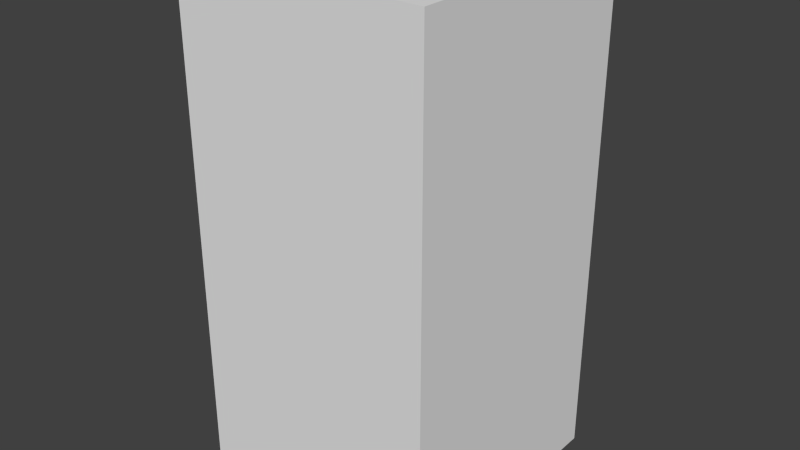 # Source: brownStopOne.blend  (saved by Blender 2.68.0; exported with 4.5.12 LTS)
import bpy
from mathutils import Matrix  # noqa: F401  (used for matrix-valued properties, if any)

bpy.ops.wm.read_factory_settings(use_empty=True)
scene = bpy.context.scene
scene.name = 'Scene'

# ---- collections
col_collection_1 = bpy.data.collections.new('Collection 1'); scene.collection.children.link(col_collection_1)

# ---- world
world_world = bpy.data.worlds.new('World'); scene.world = world_world
world_world.color = (0.05088, 0.05088, 0.05088)
world_world.use_sun_shadow = False
world_world.sun_shadow_jitter_overblur = 0.0
world_world.cycles.sampling_method = 'MANUAL'
world_world.cycles.sample_map_resolution = 256

# ---- meshes
me_brownstopone = bpy.data.meshes.new('brownStopOne')
me_brownstopone.from_pydata([(-0.5, -0.5, -1.0), (-0.5, 0.5, -1.0), (0.5, 0.5, -1.0), (0.5, -0.5, -1.0), (-0.5, -0.5, 1.0), (-0.5, 0.5, 1.0), (0.5, 0.5, 1.0), (0.5, -0.5, 1.0)], [], [(4, 5, 1, 0), (5, 6, 2, 1), (6, 7, 3, 2), (7, 4, 0, 3), (0, 1, 2, 3), (7, 6, 5, 4)])
me_brownstopone.use_remesh_preserve_volume = False
me_brownstopone.use_remesh_preserve_attributes = False
me_brownstopone.use_mirror_vertex_groups = False
me_brownstopone.update()

# ---- objects
ob_brownstopone = bpy.data.objects.new('brownStopOne', me_brownstopone)

# ---- transforms, parenting, visibility, modifiers, constraints
ob_brownstopone.location = (0.0, 0.0, 0.0)
ob_brownstopone.lineart.crease_threshold = 0.0

# ---- collection membership
col_collection_1.objects.link(ob_brownstopone)

# ---- scene / render settings (as saved in the file)
scene.frame_start = 1; scene.frame_end = 250; scene.frame_set(1)
scene.render.engine = 'BLENDER_EEVEE_NEXT'
scene.render.image_settings.color_mode = 'RGB'
scene.render.image_settings.compression = 90
scene.render.resolution_percentage = 50
scene.render.dither_intensity = 0.0
scene.cycles.use_denoising = False
scene.cycles.samples = 10
scene.cycles.sampling_pattern = 'TABULATED_SOBOL'
scene.cycles.light_sampling_threshold = 0.0
scene.cycles.use_adaptive_sampling = False
scene.cycles.use_light_tree = False
scene.cycles.blur_glossy = 0.0
scene.cycles.volume_bounces = 1
scene.cycles.pixel_filter_type = 'GAUSSIAN'
scene.cycles.sample_clamp_indirect = 0.0
scene.view_settings.view_transform = 'Standard'
bpy.context.view_layer.update()

# ---- added for rendering (the .blend has no active camera and no usable light): camera, sun
cam_auto = bpy.data.cameras.new('AutoCamera')
cam_auto.lens = 50.0
cam_auto.sensor_width = 36.0
cam_auto.clip_end = 1000.0
ob_auto_camera = bpy.data.objects.new('AutoCamera', cam_auto)
scene.collection.objects.link(ob_auto_camera)
ob_auto_camera.location = (2.26633, -2.71959, 1.81306)
ob_auto_camera.rotation_euler = (1.09748, -7.21219e-08, 0.694738)
scene.camera = ob_auto_camera
light_auto_sun = bpy.data.lights.new('AutoSun', 'SUN')
light_auto_sun.energy = 3.0
light_auto_sun.angle = 0.0523599
ob_auto_sun = bpy.data.objects.new('AutoSun', light_auto_sun)
scene.collection.objects.link(ob_auto_sun)
ob_auto_sun.rotation_euler = (0.872665, 0.174533, 0.523599)
bpy.context.view_layer.update()
